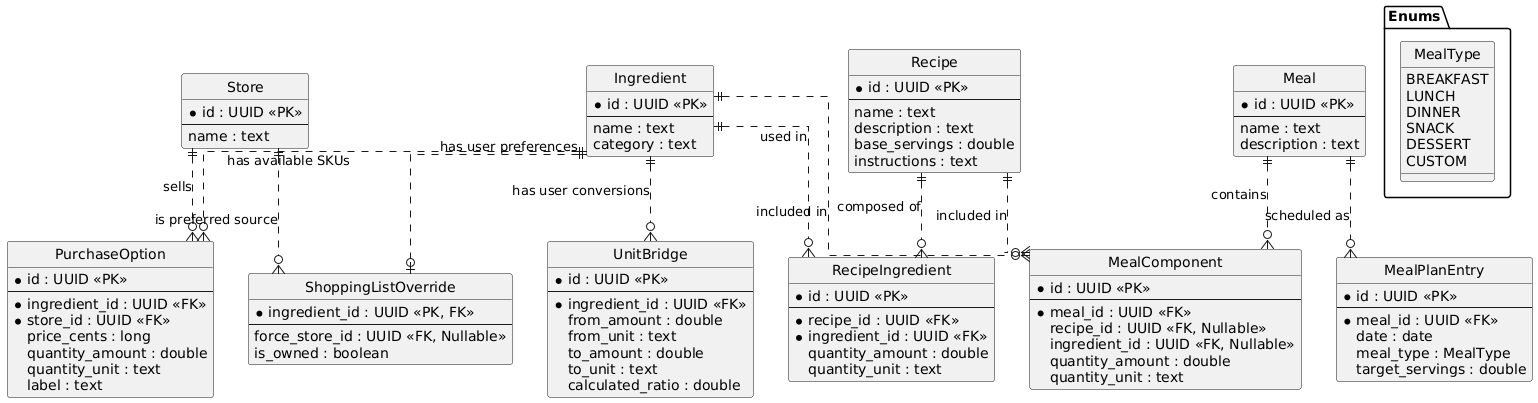

The diagram above was rendered by PlantUML. Its source (embedded in the PNG):
@startuml
hide circle
skinparam linetype ortho

' --- Enums ---

package "Enums" {
    enum MealType {
        BREAKFAST
        LUNCH
        DINNER
        SNACK
        DESSERT
        CUSTOM
    }
}

' --- Inventory & Stores ---

entity "Ingredient" as ingredient {
    *id : UUID <<PK>>
    --
    name : text
    category : text
}

entity "Store" as store {
    *id : UUID <<PK>>
    --
    name : text
}

entity "PurchaseOption" as purchase_option {
    *id : UUID <<PK>>
    --
    *ingredient_id : UUID <<FK>>
    *store_id : UUID <<FK>>
    price_cents : long
    quantity_amount : double
    quantity_unit : text
    label : text
}

entity "UnitBridge" as unit_bridge {
    *id : UUID <<PK>>
    --
    *ingredient_id : UUID <<FK>>
    from_amount : double
    from_unit : text
    to_amount : double
    to_unit : text
    calculated_ratio : double
}

' --- Recipes ---

entity "Recipe" as recipe {
    *id : UUID <<PK>>
    --
    name : text
    description : text
    base_servings : double
    instructions : text
}

entity "RecipeIngredient" as recipe_ingredient {
    *id : UUID <<PK>>
    --
    *recipe_id : UUID <<FK>>
    *ingredient_id : UUID <<FK>>
    quantity_amount : double
    quantity_unit : text
}

' --- Meal Definitions (New Layer) ---

entity "Meal" as meal {
    *id : UUID <<PK>>
    --
    name : text
    description : text
}

entity "MealComponent" as meal_component {
    *id : UUID <<PK>>
    --
    *meal_id : UUID <<FK>>
    recipe_id : UUID <<FK, Nullable>>
    ingredient_id : UUID <<FK, Nullable>>
    quantity_amount : double
    quantity_unit : text
}

' --- Planning (Calendar) ---

entity "MealPlanEntry" as meal_plan_entry {
    *id : UUID <<PK>>
    --
    *meal_id : UUID <<FK>>
    date : date
    meal_type : MealType
    target_servings : double
}

' --- Shopping List ---

entity "ShoppingListOverride" as shopping_override {
    *ingredient_id : UUID <<PK, FK>>
    --
    force_store_id : UUID <<FK, Nullable>>
    is_owned : boolean
}

' --- Relationships ---

' Store & Inventory relationships
store ||..o{ purchase_option : "sells"
ingredient ||..o{ purchase_option : "has available SKUs"
ingredient ||..o{ unit_bridge : "has user conversions"

' Recipe relationships
recipe ||..o{ recipe_ingredient : "composed of"
ingredient ||..o{ recipe_ingredient : "used in"

' Meal relationships (New)
meal ||..o{ meal_component : "contains"
recipe ||..o{ meal_component : "included in"
ingredient ||..o{ meal_component : "included in"

' Planning relationships
meal ||..o{ meal_plan_entry : "scheduled as"

' Shopping relationships
ingredient ||..o| shopping_override : "has user preferences"
store ||..o{ shopping_override : "is preferred source"
@enduml